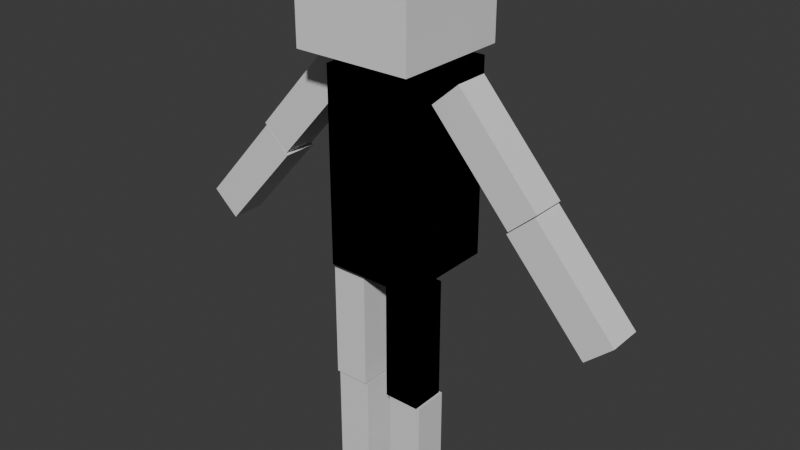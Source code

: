 # Source: human_rig.blend  (saved by Blender 4.4.32; exported with 4.5.12 LTS)
import bpy
from mathutils import Matrix  # noqa: F401  (used for matrix-valued properties, if any)

bpy.ops.wm.read_factory_settings(use_empty=True)
scene = bpy.context.scene
scene.name = 'Scene'

# ---- collections
col_collection = bpy.data.collections.new('Collection'); scene.collection.children.link(col_collection)

# ---- materials (node trees are filled in below, after node groups)
mat_material = bpy.data.materials.new('Material')
mat_material.alpha_threshold = 0.0
mat_material.roughness = 0.5
mat_material.line_color = (0.0, 0.0, 0.0, 1.0)
mat_material_001 = bpy.data.materials.new('Material.001')
mat_material_001.alpha_threshold = 0.0
mat_material_001.roughness = 0.5
mat_material_001.line_color = (0.0, 0.0, 0.0, 1.0)
mat_material_002 = bpy.data.materials.new('Material.002')
mat_material_002.alpha_threshold = 0.0
mat_material_002.roughness = 0.5
mat_material_002.line_color = (0.0, 0.0, 0.0, 1.0)
mat_material_003 = bpy.data.materials.new('Material.003')
mat_material_003.alpha_threshold = 0.0
mat_material_003.roughness = 0.5
mat_material_003.line_color = (0.0, 0.0, 0.0, 1.0)

# ---- material node trees
mat_material.use_nodes = True; mat_material.node_tree.nodes.clear()
_N = mat_material.node_tree.nodes; _L = mat_material.node_tree.links
n0 = _N.new('ShaderNodeOutputMaterial'); n0.name = 'Material Output'; n0.location = (300, 300)
n1 = _N.new('ShaderNodeBsdfPrincipled'); n1.name = 'Principled BSDF'; n1.location = (10, 300)
n1.inputs[3].default_value = 1.45
_L.new(n1.outputs[0], n0.inputs[0])
n0.is_active_output = True
mat_material_001.use_nodes = True; mat_material_001.node_tree.nodes.clear()
_N = mat_material_001.node_tree.nodes; _L = mat_material_001.node_tree.links
n0 = _N.new('ShaderNodeOutputMaterial'); n0.name = 'Material Output'; n0.location = (300, 300)
n1 = _N.new('ShaderNodeBsdfPrincipled'); n1.name = 'Principled BSDF'; n1.location = (10, 300)
n1.inputs[3].default_value = 1.45
_L.new(n1.outputs[0], n0.inputs[0])
n0.is_active_output = True
mat_material_002.use_nodes = True; mat_material_002.node_tree.nodes.clear()
_N = mat_material_002.node_tree.nodes; _L = mat_material_002.node_tree.links
n0 = _N.new('ShaderNodeOutputMaterial'); n0.name = 'Material Output'; n0.location = (300, 300)
n1 = _N.new('ShaderNodeBsdfPrincipled'); n1.name = 'Principled BSDF'; n1.location = (10, 300)
n1.inputs[3].default_value = 1.45
_L.new(n1.outputs[0], n0.inputs[0])
n0.is_active_output = True
mat_material_003.use_nodes = True; mat_material_003.node_tree.nodes.clear()
_N = mat_material_003.node_tree.nodes; _L = mat_material_003.node_tree.links
n0 = _N.new('ShaderNodeOutputMaterial'); n0.name = 'Material Output'; n0.location = (300, 300)
n1 = _N.new('ShaderNodeBsdfPrincipled'); n1.name = 'Principled BSDF'; n1.location = (10, 300)
n1.inputs[3].default_value = 1.45
_L.new(n1.outputs[0], n0.inputs[0])
n0.is_active_output = True

# ---- world
world_world = bpy.data.worlds.new('World'); scene.world = world_world
world_world.use_nodes = True; world_world.node_tree.nodes.clear()
_N = world_world.node_tree.nodes; _L = world_world.node_tree.links
n0 = _N.new('ShaderNodeOutputWorld'); n0.name = 'World Output'; n0.location = (300, 300)
n1 = _N.new('ShaderNodeBackground'); n1.name = 'Background'; n1.location = (10, 300)
n1.inputs[0].default_value = (0.05088, 0.05088, 0.05088, 1.0)
_L.new(n1.outputs[0], n0.inputs[0])
n0.is_active_output = True
world_world.color = (0.05088, 0.05088, 0.05088)
world_world.sun_shadow_jitter_overblur = 0.0

# ---- meshes
me_cube = bpy.data.meshes.new('Cube')
me_cube.from_pydata([(0.4628, 0.5288, 4.515), (0.4628, 0.5288, 2.515), (0.4628, -0.5288, 4.515), (0.4628, -0.5288, 2.515), (-0.4628, 0.5288, 4.515), (-0.4628, 0.5288, 2.515), (-0.4628, -0.5288, 4.515), (-0.4628, -0.5288, 2.515), (0.5055, -0.09931, 2.498), (0.5055, -0.09931, 1.243), (0.5055, -0.4559, 2.498), (0.5055, -0.4559, 1.243), (0.1366, -0.09931, 2.498), (0.1366, -0.09931, 1.243), (0.1366, -0.4559, 2.498), (0.1366, -0.4559, 1.243), (-0.5055, -0.09931, 2.498), (-0.5055, -0.09931, 1.243), (-0.5055, -0.4559, 2.498), (-0.5055, -0.4559, 1.243), (-0.1366, -0.09931, 2.498), (-0.1366, -0.09931, 1.243), (-0.1366, -0.4559, 2.498), (-0.1366, -0.4559, 1.243), (0.5055, -0.09931, 2.498), (0.5055, -0.09931, 1.243), (0.5055, -0.4559, 2.498), (0.5055, -0.4559, 1.243), (0.1366, -0.09931, 2.498), (0.1366, -0.09931, 1.243), (0.1366, -0.4559, 2.498), (0.1366, -0.4559, 1.243), (0.4628, 0.5288, 4.515), (0.4628, 0.5288, 2.515), (0.4628, -0.5288, 4.515), (0.4628, -0.5288, 2.515), (-0.4628, 0.5288, 4.515), (-0.4628, 0.5288, 2.515), (-0.4628, -0.5288, 4.515), (-0.4628, -0.5288, 2.515), (0.5117, -0.06121, 1.22), (0.5117, -0.06121, -0.03496), (0.5117, -0.4178, 1.22), (0.5117, -0.4178, -0.03496), (0.1429, -0.06121, 1.22), (0.1429, -0.06121, -0.03496), (0.1429, -0.4178, 1.22), (0.1429, -0.4178, -0.03496), (-0.5117, -0.06121, 1.22), (-0.5117, -0.06121, -0.03496), (-0.5117, -0.4178, 1.22), (-0.5117, -0.4178, -0.03496), (-0.1429, -0.06121, 1.22), (-0.1429, -0.06121, -0.03496), (-0.1429, -0.4178, 1.22), (-0.1429, -0.4178, -0.03496), (0.7574, 0.111, 4.52), (1.59, 0.111, 3.581), (0.7574, -0.2456, 4.52), (1.59, -0.2456, 3.581), (0.4814, 0.111, 4.275), (1.314, 0.111, 3.336), (0.4814, -0.2456, 4.275), (1.314, -0.2456, 3.336), (-0.7574, 0.111, 4.52), (-1.59, 0.111, 3.581), (-0.7574, -0.2456, 4.52), (-1.59, -0.2456, 3.581), (-0.4814, 0.111, 4.275), (-1.314, 0.111, 3.336), (-0.4814, -0.2456, 4.275), (-1.314, -0.2456, 3.336), (1.576, 0.111, 3.557), (2.409, 0.111, 2.618), (1.576, -0.2456, 3.557), (2.409, -0.2456, 2.618), (1.3, 0.111, 3.312), (2.133, 0.111, 2.373), (1.3, -0.2456, 3.312), (2.133, -0.2456, 2.373), (-1.576, 0.111, 3.557), (-2.409, 0.111, 2.618), (-1.576, -0.2456, 3.557), (-2.409, -0.2456, 2.618), (-1.3, 0.111, 3.312), (-2.133, 0.111, 2.373), (-1.3, -0.2456, 3.312), (-2.133, -0.2456, 2.373), (-0.6074, -0.7423, 4.668), (-0.6074, -0.7423, 5.882), (-0.6074, 0.4725, 4.668), (-0.6074, 0.4725, 5.882), (0.6074, -0.7423, 4.668), (0.6074, -0.7423, 5.882), (0.6074, 0.4725, 4.668), (0.6074, 0.4725, 5.882)], [], [(0, 4, 6, 2), (3, 2, 6, 7), (7, 6, 4, 5), (5, 1, 3, 7), (1, 0, 2, 3), (5, 4, 0, 1), (8, 12, 14, 10), (11, 10, 14, 15), (15, 14, 12, 13), (13, 9, 11, 15), (9, 8, 10, 11), (13, 12, 8, 9), (16, 18, 22, 20), (19, 23, 22, 18), (23, 21, 20, 22), (21, 23, 19, 17), (17, 19, 18, 16), (21, 17, 16, 20), (24, 28, 30, 26), (27, 26, 30, 31), (31, 30, 28, 29), (29, 25, 27, 31), (25, 24, 26, 27), (29, 28, 24, 25), (32, 36, 38, 34), (35, 34, 38, 39), (39, 38, 36, 37), (37, 33, 35, 39), (33, 32, 34, 35), (37, 36, 32, 33), (40, 44, 46, 42), (43, 42, 46, 47), (47, 46, 44, 45), (45, 41, 43, 47), (41, 40, 42, 43), (45, 44, 40, 41), (48, 50, 54, 52), (51, 55, 54, 50), (55, 53, 52, 54), (53, 55, 51, 49), (49, 51, 50, 48), (53, 49, 48, 52), (56, 60, 62, 58), (59, 58, 62, 63), (63, 62, 60, 61), (61, 57, 59, 63), (57, 56, 58, 59), (61, 60, 56, 57), (64, 66, 70, 68), (67, 71, 70, 66), (71, 69, 68, 70), (69, 71, 67, 65), (65, 67, 66, 64), (69, 65, 64, 68), (72, 76, 78, 74), (75, 74, 78, 79), (79, 78, 76, 77), (77, 73, 75, 79), (73, 72, 74, 75), (77, 76, 72, 73), (80, 82, 86, 84), (83, 87, 86, 82), (87, 85, 84, 86), (85, 87, 83, 81), (81, 83, 82, 80), (85, 81, 80, 84), (88, 89, 91, 90), (90, 91, 95, 94), (94, 95, 93, 92), (92, 93, 89, 88), (90, 94, 92, 88), (95, 91, 89, 93)])
me_cube.polygons.foreach_set('material_index', [0, 0, 0, 0, 0, 0, 1, 1, 1, 1, 1, 1, 1, 1, 1, 1, 1, 1, 2, 2, 2, 2, 2, 2, 3, 3, 3, 3, 3, 3, 1, 1, 1, 1, 1, 1, 1, 1, 1, 1, 1, 1, 1, 1, 1, 1, 1, 1, 1, 1, 1, 1, 1, 1, 1, 1, 1, 1, 1, 1, 1, 1, 1, 1, 1, 1, 4, 4, 4, 4, 4, 4])
_uv = me_cube.uv_layers.new(name='UVMap')
_uv.uv.foreach_set('vector', [0.625, 0.5, 0.875, 0.5, 0.875, 0.75, 0.625, 0.75, 0.375, 0.75, 0.625, 0.75, 0.625, 1.0, 0.375, 1.0, 0.375, 0.0, 0.625, 0.0, 0.625, 0.25, 0.375, 0.25, 0.125, 0.5, 0.375, 0.5, 0.375, 0.75, 0.125, 0.75, 0.375, 0.5, 0.625, 0.5, 0.625, 0.75, 0.375, 0.75, 0.375, 0.25, 0.625, 0.25, 0.625, 0.5, 0.375, 0.5, 0.625, 0.5, 0.875, 0.5, 0.875, 0.75, 0.625, 0.75, 0.375, 0.75, 0.625, 0.75, 0.625, 1.0, 0.375, 1.0, 0.375, 0.0, 0.625, 0.0, 0.625, 0.25, 0.375, 0.25, 0.125, 0.5, 0.375, 0.5, 0.375, 0.75, 0.125, 0.75, 0.375, 0.5, 0.625, 0.5, 0.625, 0.75, 0.375, 0.75, 0.375, 0.25, 0.625, 0.25, 0.625, 0.5, 0.375, 0.5, 0.625, 0.5, 0.625, 0.75, 0.875, 0.75, 0.875, 0.5, 0.375, 0.75, 0.375, 1.0, 0.625, 1.0, 0.625, 0.75, 0.375, 0.0, 0.375, 0.25, 0.625, 0.25, 0.625, 0.0, 0.125, 0.5, 0.125, 0.75, 0.375, 0.75, 0.375, 0.5, 0.375, 0.5, 0.375, 0.75, 0.625, 0.75, 0.625, 0.5, 0.375, 0.25, 0.375, 0.5, 0.625, 0.5, 0.625, 0.25, 0.625, 0.5, 0.875, 0.5, 0.875, 0.75, 0.625, 0.75, 0.375, 0.75, 0.625, 0.75, 0.625, 1.0, 0.375, 1.0, 0.375, 0.0, 0.625, 0.0, 0.625, 0.25, 0.375, 0.25, 0.125, 0.5, 0.375, 0.5, 0.375, 0.75, 0.125, 0.75, 0.375, 0.5, 0.625, 0.5, 0.625, 0.75, 0.375, 0.75, 0.375, 0.25, 0.625, 0.25, 0.625, 0.5, 0.375, 0.5, 0.625, 0.5, 0.875, 0.5, 0.875, 0.75, 0.625, 0.75, 0.375, 0.75, 0.625, 0.75, 0.625, 1.0, 0.375, 1.0, 0.375, 0.0, 0.625, 0.0, 0.625, 0.25, 0.375, 0.25, 0.125, 0.5, 0.375, 0.5, 0.375, 0.75, 0.125, 0.75, 0.375, 0.5, 0.625, 0.5, 0.625, 0.75, 0.375, 0.75, 0.375, 0.25, 0.625, 0.25, 0.625, 0.5, 0.375, 0.5, 0.625, 0.5, 0.875, 0.5, 0.875, 0.75, 0.625, 0.75, 0.375, 0.75, 0.625, 0.75, 0.625, 1.0, 0.375, 1.0, 0.375, 0.0, 0.625, 0.0, 0.625, 0.25, 0.375, 0.25, 0.125, 0.5, 0.375, 0.5, 0.375, 0.75, 0.125, 0.75, 0.375, 0.5, 0.625, 0.5, 0.625, 0.75, 0.375, 0.75, 0.375, 0.25, 0.625, 0.25, 0.625, 0.5, 0.375, 0.5, 0.625, 0.5, 0.625, 0.75, 0.875, 0.75, 0.875, 0.5, 0.375, 0.75, 0.375, 1.0, 0.625, 1.0, 0.625, 0.75, 0.375, 0.0, 0.375, 0.25, 0.625, 0.25, 0.625, 0.0, 0.125, 0.5, 0.125, 0.75, 0.375, 0.75, 0.375, 0.5, 0.375, 0.5, 0.375, 0.75, 0.625, 0.75, 0.625, 0.5, 0.375, 0.25, 0.375, 0.5, 0.625, 0.5, 0.625, 0.25, 0.625, 0.5, 0.875, 0.5, 0.875, 0.75, 0.625, 0.75, 0.375, 0.75, 0.625, 0.75, 0.625, 1.0, 0.375, 1.0, 0.375, 0.0, 0.625, 0.0, 0.625, 0.25, 0.375, 0.25, 0.125, 0.5, 0.375, 0.5, 0.375, 0.75, 0.125, 0.75, 0.375, 0.5, 0.625, 0.5, 0.625, 0.75, 0.375, 0.75, 0.375, 0.25, 0.625, 0.25, 0.625, 0.5, 0.375, 0.5, 0.625, 0.5, 0.625, 0.75, 0.875, 0.75, 0.875, 0.5, 0.375, 0.75, 0.375, 1.0, 0.625, 1.0, 0.625, 0.75, 0.375, 0.0, 0.375, 0.25, 0.625, 0.25, 0.625, 0.0, 0.125, 0.5, 0.125, 0.75, 0.375, 0.75, 0.375, 0.5, 0.375, 0.5, 0.375, 0.75, 0.625, 0.75, 0.625, 0.5, 0.375, 0.25, 0.375, 0.5, 0.625, 0.5, 0.625, 0.25, 0.625, 0.5, 0.875, 0.5, 0.875, 0.75, 0.625, 0.75, 0.375, 0.75, 0.625, 0.75, 0.625, 1.0, 0.375, 1.0, 0.375, 0.0, 0.625, 0.0, 0.625, 0.25, 0.375, 0.25, 0.125, 0.5, 0.375, 0.5, 0.375, 0.75, 0.125, 0.75, 0.375, 0.5, 0.625, 0.5, 0.625, 0.75, 0.375, 0.75, 0.375, 0.25, 0.625, 0.25, 0.625, 0.5, 0.375, 0.5, 0.625, 0.5, 0.625, 0.75, 0.875, 0.75, 0.875, 0.5, 0.375, 0.75, 0.375, 1.0, 0.625, 1.0, 0.625, 0.75, 0.375, 0.0, 0.375, 0.25, 0.625, 0.25, 0.625, 0.0, 0.125, 0.5, 0.125, 0.75, 0.375, 0.75, 0.375, 0.5, 0.375, 0.5, 0.375, 0.75, 0.625, 0.75, 0.625, 0.5, 0.375, 0.25, 0.375, 0.5, 0.625, 0.5, 0.625, 0.25, 0.375, 0.0, 0.625, 0.0, 0.625, 0.25, 0.375, 0.25, 0.375, 0.25, 0.625, 0.25, 0.625, 0.5, 0.375, 0.5, 0.375, 0.5, 0.625, 0.5, 0.625, 0.75, 0.375, 0.75, 0.375, 0.75, 0.625, 0.75, 0.625, 1.0, 0.375, 1.0, 0.125, 0.5, 0.375, 0.5, 0.375, 0.75, 0.125, 0.75, 0.625, 0.5, 0.875, 0.5, 0.875, 0.75, 0.625, 0.75])
me_cube.materials.append(mat_material)
me_cube.materials.append(mat_material_001)
me_cube.materials.append(mat_material_002)
me_cube.materials.append(mat_material_003)
me_cube.materials.append(None)
me_cube.use_mirror_vertex_groups = False
me_cube.update()
arm_armature = bpy.data.armatures.new('Armature')  # bones are not reproduced

# ---- objects
ob_cube = bpy.data.objects.new('Cube', me_cube)
ob_armature = bpy.data.objects.new('Armature', arm_armature)

# ---- transforms, parenting, visibility, modifiers, constraints
ob_cube.parent = ob_armature
ob_cube.matrix_parent_inverse = Matrix(((1.0, -0.0, -0.0, -0.0), (-0.0, 1.0, 0.0, 0.2588), (-0.0, -0.0, 1.0, -2.58), (-0.0, 0.0, -0.0, 1.0)))
ob_cube.location = (0.0, 0.0, 0.0)
ob_cube.lock_rotations_4d = False
ob_cube.empty_display_type = 'ARROWS'
ob_cube.lineart.crease_threshold = 0.0
_vg = ob_cube.vertex_groups.new(name='Bone')
for _i, _w in zip([0, 1, 5, 32, 33, 37], [0.06408, 0.3769, 0.0685, 0.06408, 0.3769, 0.0685]): _vg.add([_i], _w, 'REPLACE')
_vg = ob_cube.vertex_groups.new(name='Bone.001')
_vg = ob_cube.vertex_groups.new(name='Bone.002')
for _i, _w in zip([0, 1, 2, 4, 5, 6, 32, 33, 34, 36, 37, 38], [0.7753, 0.02567, 0.9394, 0.8593, 0.05437, 0.7778, 0.7753, 0.02567, 0.9394, 0.8593, 0.05437, 0.7778]): _vg.add([_i], _w, 'REPLACE')
_vg = ob_cube.vertex_groups.new(name='Bone.003')
_vg.add([88, 89, 90, 91, 92, 93, 94, 95], 1.0, 'REPLACE')
_vg = ob_cube.vertex_groups.new(name='Bone.008')
_vg.add([56, 57, 58, 59, 60, 61, 62, 63], 1.0, 'REPLACE')
_vg = ob_cube.vertex_groups.new(name='Bone.009')
_vg.add([72, 73, 74, 75, 76, 77, 78, 79], 1.0, 'REPLACE')
_vg = ob_cube.vertex_groups.new(name='Bone.010')
_vg.add([64, 65, 66, 67, 68, 69, 70, 71], 1.0, 'REPLACE')
_vg = ob_cube.vertex_groups.new(name='Bone.011')
_vg.add([80, 81, 82, 83, 84, 85, 86, 87], 1.0, 'REPLACE')
_vg = ob_cube.vertex_groups.new(name='Bone.004')
for _i, _w in zip([0, 1, 3, 4, 5, 6, 7, 16, 17, 18, 19, 20, 21, 22, 23, 32, 33, 35, 36, 37, 38, 39], [0.06592, 0.1065, 0.03454, 0.09127, 0.7842, 0.1783, 0.9445, 1.0, 1.0, 1.0, 1.0, 1.0, 1.0, 1.0, 1.0, 0.06592, 0.1065, 0.03454, 0.09127, 0.7842, 0.1783, 0.9445]): _vg.add([_i], _w, 'REPLACE')
_vg = ob_cube.vertex_groups.new(name='Bone.005')
_vg.add([48, 49, 50, 51, 52, 53, 54, 55], 1.0, 'REPLACE')
_vg = ob_cube.vertex_groups.new(name='Bone.006')
for _i, _w in zip([0, 1, 2, 3, 4, 5, 6, 7, 8, 9, 10, 11, 12, 13, 14, 15, 24, 25, 26, 27, 28, 29, 30, 31, 32, 33, 34, 35, 36, 37, 38, 39], [0.09467, 0.4787, 0.01725, 0.9315, 0.01098, 0.09288, 0.01682, 0.03168, 1.0, 1.0, 1.0, 1.0, 1.0, 1.0, 1.0, 1.0, 1.0, 1.0, 1.0, 1.0, 1.0, 1.0, 1.0, 1.0, 0.09467, 0.4787, 0.01725, 0.9315, 0.01098, 0.09288, 0.01682, 0.03168]): _vg.add([_i], _w, 'REPLACE')
_vg = ob_cube.vertex_groups.new(name='Bone.007')
_vg.add([40, 41, 42, 43, 44, 45, 46, 47], 1.0, 'REPLACE')
_m = ob_cube.modifiers.new('Armature', 'ARMATURE')
_m.object = ob_armature
ob_armature.location = (0.0, -0.2588, 2.58)

# ---- collection membership
col_collection.objects.link(ob_cube)
col_collection.objects.link(ob_armature)

# ---- scene / render settings (as saved in the file)
scene.frame_start = 1; scene.frame_end = 30; scene.frame_set(20)
scene.render.engine = 'BLENDER_EEVEE_NEXT'
bpy.context.view_layer.update()

# ---- added for rendering (the .blend has no active camera and no usable light): camera, sun
cam_auto = bpy.data.cameras.new('AutoCamera')
cam_auto.lens = 50.0
cam_auto.sensor_width = 36.0
cam_auto.clip_end = 1000.0
ob_auto_camera = bpy.data.objects.new('AutoCamera', cam_auto)
scene.collection.objects.link(ob_auto_camera)
ob_auto_camera.location = (5.93528, -7.21076, 7.6597)
ob_auto_camera.rotation_euler = (1.09748, -7.21219e-08, 0.694738)
scene.camera = ob_auto_camera
light_auto_sun = bpy.data.lights.new('AutoSun', 'SUN')
light_auto_sun.energy = 3.0
light_auto_sun.angle = 0.0523599
ob_auto_sun = bpy.data.objects.new('AutoSun', light_auto_sun)
scene.collection.objects.link(ob_auto_sun)
ob_auto_sun.rotation_euler = (0.872665, 0.174533, 0.523599)
bpy.context.view_layer.update()
